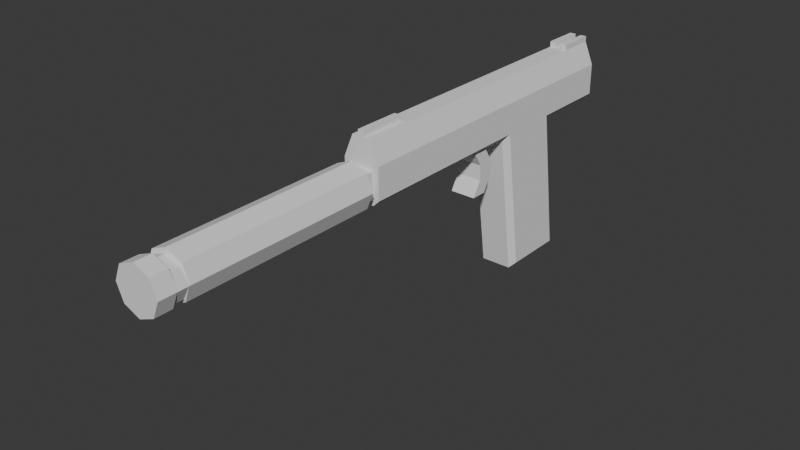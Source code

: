 # Source: pistol.blend  (saved by Blender 5.1.30; exported with 4.5.12 LTS)
import bpy
from mathutils import Matrix  # noqa: F401  (used for matrix-valued properties, if any)

bpy.ops.wm.read_factory_settings(use_empty=True)
scene = bpy.context.scene
scene.name = 'Scene'

# ---- collections
col_collection = bpy.data.collections.new('Collection'); scene.collection.children.link(col_collection)

# ---- world
world_world = bpy.data.worlds.new('World'); scene.world = world_world
world_world.use_nodes = True; world_world.node_tree.nodes.clear()
_N = world_world.node_tree.nodes; _L = world_world.node_tree.links
n0 = _N.new('ShaderNodeOutputWorld'); n0.name = 'World Output'; n0.location = (200, 100)
n1 = _N.new('ShaderNodeBackground'); n1.name = 'Background'; n1.location = (-200, 100)
n1.inputs[0].default_value = (0.05088, 0.05088, 0.05088, 1.0)
_L.new(n1.outputs[0], n0.inputs[0])
n0.is_active_output = True
world_world.color = (0.05088, 0.05088, 0.05088)
world_world.sun_shadow_jitter_overblur = 0.0

# ---- meshes
me_cube = bpy.data.meshes.new('Cube')
me_cube.from_pydata([(-0.01625, -0.02275, -0.1875), (-0.01625, -0.04225, -0.025), (-0.01625, 0.02275, -0.025), (0.01625, 0.02275, -0.025), (0.01625, -0.04225, -0.025), (0.01625, -0.2048, -0.025), (-0.01625, -0.2048, -0.025), (-0.01625, 0.08775, -0.025), (0.01625, 0.08775, -0.025), (-0.008125, -0.04225, -0.0055), (-0.008125, 0.02275, -0.0055), (0.008125, 0.02275, -0.0055), (0.008125, -0.04225, -0.0055), (0.008125, -0.2048, -0.0055), (-0.008125, -0.2048, -0.0055), (-0.008125, 0.08775, -0.0055), (0.008125, 0.08775, -0.0055), (0.01138, -0.2048, -0.05262), (-0.01138, -0.2048, -0.05262), (0.01138, -0.2048, -0.02987), (-0.01138, -0.2048, -0.02987), (0.01138, -0.2148, -0.05262), (-0.01138, -0.2148, -0.05262), (0.01138, -0.2148, -0.02987), (-0.01138, -0.2148, -0.02987), (0.01625, -0.08288, -0.025), (0.01625, -0.1235, -0.025), (0.01625, -0.1641, -0.025), (-0.01625, -0.1641, -0.025), (-0.01625, -0.1235, -0.025), (-0.01625, -0.08288, -0.025), (0.008125, -0.08288, -0.0055), (0.008125, -0.1235, -0.0055), (0.008125, -0.1641, -0.0055), (-0.008125, -0.1641, -0.0055), (-0.008125, -0.1235, -0.0055), (-0.008125, -0.08288, -0.0055), (-0.01625, -0.06256, -0.025), (-0.008125, -0.06256, -0.0055), (0.01625, -0.06256, -0.025), (0.008125, -0.06256, -0.0055), (-0.01138, -0.06561, -0.0575), (-0.01138, -0.07983, -0.0575), (0.01138, -0.07983, -0.0575), (0.01138, -0.06561, -0.0575), (-0.01138, -0.06561, -0.0975), (-0.01138, -0.07983, -0.0975), (0.01138, -0.07983, -0.0975), (0.01138, -0.06561, -0.0975), (-0.01138, -0.07183, -0.07083), (-0.01138, -0.07183, -0.08417), (0.01138, -0.07183, -0.08417), (0.01138, -0.07183, -0.07083), (0.01138, -0.05761, -0.08417), (0.01138, -0.05761, -0.07083), (-0.01138, -0.05761, -0.07083), (-0.01138, -0.05761, -0.08417), (-0.01125, -0.04225, -0.0575), (-0.01625, -0.04225, -0.0525), (-0.01625, -0.03725, -0.0575), (-0.01625, -0.04151, -0.06244), (-0.01125, 0.04151, -0.1826), (-0.01625, 0.03722, -0.1875), (-0.01625, 0.01697, -0.0525), (-0.01125, 0.02275, -0.0575), (0.01625, -0.01844, -0.1825), (0.01125, -0.02275, -0.1875), (0.01625, -0.03794, -0.0525), (0.01125, -0.04225, -0.0575), (0.01125, 0.03722, -0.1875), (0.01125, 0.04151, -0.1826), (0.01625, 0.03644, -0.1825), (0.01125, 0.02275, -0.0575), (0.01625, 0.01694, -0.0525), (0.01125, -0.2048, -0.0575), (0.01625, -0.2048, -0.0525), (0.01271, -0.2048, -0.05396), (-0.01625, -0.2048, -0.0525), (-0.01125, -0.2048, -0.0575), (-0.01271, -0.2048, -0.05396), (-0.01125, 0.08275, -0.0575), (-0.01625, 0.08775, -0.0525), (0.01125, 0.08275, -0.0575), (0.01625, 0.08775, -0.0525), (0.01125, -0.1641, -0.0575), (0.01625, -0.1641, -0.0525), (0.01125, -0.1235, -0.0575), (0.01625, -0.1235, -0.0525), (0.01125, -0.08288, -0.0575), (0.01625, -0.08288, -0.0525), (-0.01125, -0.08288, -0.0575), (-0.01625, -0.08288, -0.0525), (-0.01125, -0.1235, -0.0575), (-0.01625, -0.1235, -0.0525), (-0.01625, -0.1641, -0.0525), (-0.01125, -0.1641, -0.0575), (0.01625, -0.06256, -0.0525), (0.01125, -0.06256, -0.0575), (-0.01625, -0.06256, -0.0525), (-0.01125, -0.06256, -0.0575), (0.005417, -0.2048, -0.025), (-0.005417, -0.2048, -0.025), (-0.005417, 0.08775, -0.025), (0.005417, 0.08775, -0.025), (-0.002708, 0.02275, -0.0055), (0.002708, 0.02275, -0.0055), (0.002708, -0.04225, -0.0055), (-0.002708, -0.04225, -0.0055), (0.002708, -0.2048, -0.0055), (-0.002708, -0.2048, -0.0055), (-0.002708, 0.08775, -0.0055), (0.002708, 0.08775, -0.0055), (0.003792, -0.2048, -0.05262), (-0.003792, -0.2048, -0.05262), (0.003792, -0.2048, -0.02987), (-0.003792, -0.2048, -0.02987), (0.003792, -0.2148, -0.05262), (-0.003792, -0.2148, -0.05262), (0.003792, -0.2148, -0.02987), (-0.003792, -0.2148, -0.02987), (-0.002708, -0.08288, -0.0055), (0.002708, -0.08288, -0.0055), (-0.002708, -0.1235, -0.0055), (0.002708, -0.1235, -0.0055), (-0.002708, -0.1641, -0.0055), (0.002708, -0.1641, -0.0055), (-0.002708, -0.06256, -0.0055), (0.002708, -0.06256, -0.0055), (0.002083, 0.03722, -0.1875), (-0.007083, 0.03722, -0.1875), (-0.00375, 0.04151, -0.1826), (0.00375, 0.04151, -0.1826), (-0.005417, 0.08775, -0.0525), (0.005417, 0.08775, -0.0525), (0.00375, 0.08275, -0.0575), (-0.00375, 0.08275, -0.0575), (-0.007083, -0.02275, -0.1875), (0.002083, -0.02275, -0.1875), (-0.00375, 0.02275, -0.0575), (0.00375, 0.02275, -0.0575), (-0.01625, 0.05525, -0.025), (0.01625, 0.05525, -0.025), (-0.008125, 0.05525, -0.0055), (0.008125, 0.05525, -0.0055), (-0.01625, 0.05236, -0.0525), (-0.01125, 0.05275, -0.0575), (0.01625, 0.05235, -0.0525), (0.01125, 0.05275, -0.0575), (0.00375, 0.05275, -0.0575), (-0.00375, 0.05275, -0.0575), (-0.002708, 0.05525, -0.0055), (0.002708, 0.05525, -0.0055), (0.002708, 0.08775, -0.0005), (0.008125, 0.08775, -0.0005), (-0.008125, 0.05525, -0.0005), (-0.008125, 0.08775, -0.0005), (-0.002708, 0.08775, -0.0005), (-0.002708, 0.05525, -0.0005), (0.002708, 0.05525, -0.0005), (0.008125, 0.05525, -0.0005), (0.002708, -0.2048, -0.0005), (-0.002708, -0.2048, -0.0005), (-0.002708, -0.1641, -0.0005), (0.002708, -0.1641, -0.0005), (-1.289e-08, -0.215, -0.021), (-1.289e-08, -0.385, -0.021), (0.01414, -0.215, -0.02686), (0.01414, -0.385, -0.02686), (0.02, -0.215, -0.041), (0.02, -0.385, -0.041), (0.01414, -0.215, -0.05514), (0.01414, -0.385, -0.05514), (-1.289e-08, -0.215, -0.061), (-1.289e-08, -0.385, -0.061), (-0.01414, -0.215, -0.05514), (-0.01414, -0.385, -0.05514), (-0.02, -0.215, -0.041), (-0.02, -0.385, -0.041), (-0.01414, -0.215, -0.02686), (-0.01414, -0.385, -0.02686), (0.01414, -0.395, -0.02686), (-1.289e-08, -0.395, -0.021), (0.02, -0.395, -0.041), (0.01414, -0.395, -0.05514), (-1.289e-08, -0.395, -0.061), (-0.01414, -0.395, -0.05514), (-0.02, -0.395, -0.041), (-0.01414, -0.395, -0.02686), (0.01414, -0.386, -0.02969), (-1.289e-08, -0.386, -0.025), (0.02, -0.386, -0.041), (0.01414, -0.386, -0.05231), (-1.289e-08, -0.386, -0.057), (-0.01414, -0.386, -0.05231), (-0.02, -0.386, -0.041), (-0.01414, -0.386, -0.02969), (0.01414, -0.394, -0.02969), (-1.289e-08, -0.394, -0.025), (0.02, -0.394, -0.041), (0.01414, -0.394, -0.05231), (-1.289e-08, -0.394, -0.057), (-0.01414, -0.394, -0.05231), (-0.02, -0.394, -0.041), (-0.01414, -0.394, -0.02969), (0.01414, -0.41, -0.02686), (-1.289e-08, -0.41, -0.021), (0.02, -0.41, -0.041), (0.01414, -0.41, -0.05514), (-1.289e-08, -0.41, -0.061), (-0.01414, -0.41, -0.05514), (-0.02, -0.41, -0.041), (-0.01414, -0.41, -0.02686)], [], [(102, 7, 15, 110), (39, 4, 12, 40), (141, 8, 16, 143), (104, 10, 9, 107), (124, 34, 14, 109), (142, 150, 157, 154), (28, 6, 14, 34), (4, 3, 11, 12), (140, 2, 10, 142), (2, 1, 9, 10), (100, 5, 13, 108), (20, 18, 22, 24), (101, 6, 20, 115), (116, 21, 23, 118), (115, 20, 24, 119), (17, 19, 23, 21), (112, 17, 21, 116), (37, 30, 36, 38), (30, 29, 35, 36), (29, 28, 34, 35), (126, 38, 36, 120), (120, 36, 35, 122), (122, 35, 34, 124), (5, 27, 33, 13), (27, 26, 32, 33), (26, 25, 31, 32), (107, 9, 38, 126), (1, 37, 38, 9), (25, 39, 40, 31), (51, 50, 46, 47), (45, 48, 47, 46), (53, 51, 47, 48), (50, 56, 45, 46), (56, 53, 48, 45), (41, 44, 54, 55), (55, 54, 53, 56), (42, 41, 55, 49), (49, 55, 56, 50), (44, 43, 52, 54), (54, 52, 51, 53), (43, 42, 49, 52), (52, 49, 50, 51), (57, 58, 59, 60), (69, 70, 71), (74, 75, 76), (77, 78, 79), (64, 61, 62, 63), (129, 62, 61, 130), (73, 71, 70, 72), (66, 69, 71, 65), (68, 66, 65, 67), (97, 68, 67, 96), (95, 78, 77, 94), (133, 83, 82, 134), (144, 81, 80, 145), (146, 73, 72, 147), (74, 84, 85, 75), (84, 86, 87, 85), (86, 88, 89, 87), (99, 90, 91, 98), (90, 92, 93, 91), (92, 95, 94, 93), (88, 97, 96, 89), (57, 99, 98, 58), (66, 68, 57, 60, 0, 136, 137), (0, 60, 59, 63, 62), (57, 68, 97, 99), (63, 59, 58, 1, 2), (1, 58, 98, 37), (128, 69, 66, 137), (131, 139, 72, 70), (144, 140, 7, 81), (149, 145, 80, 135), (71, 73, 67, 65), (67, 73, 3, 4), (67, 4, 39, 96), (141, 146, 83, 8), (79, 78, 74, 76, 17, 112, 113, 18), (85, 27, 5, 75), (95, 84, 74, 78), (76, 75, 5, 19, 17), (28, 94, 77, 6), (6, 77, 79, 18, 20), (132, 81, 7, 102), (87, 26, 27, 85), (92, 86, 84, 95), (89, 25, 26, 87), (90, 88, 86, 92), (96, 39, 25, 89), (97, 88, 43, 44), (88, 90, 42, 43), (90, 99, 41, 42), (30, 91, 93, 29), (37, 98, 91, 30), (29, 93, 94, 28), (99, 97, 44, 41), (83, 133, 103, 8), (133, 132, 102, 103), (147, 148, 134, 82), (148, 149, 135, 134), (61, 64, 138, 130), (130, 138, 139, 131), (62, 129, 136, 0), (129, 128, 137, 136), (81, 132, 135, 80), (132, 133, 134, 135), (69, 128, 131, 70), (128, 129, 130, 131), (12, 106, 127, 40), (106, 107, 126, 127), (32, 123, 125, 33), (123, 122, 124, 125), (31, 121, 123, 32), (121, 120, 122, 123), (40, 127, 121, 31), (127, 126, 120, 121), (18, 113, 117, 22), (113, 112, 116, 117), (19, 114, 118, 23), (114, 115, 119, 118), (22, 117, 119, 24), (117, 116, 118, 119), (5, 100, 114, 19), (100, 101, 115, 114), (6, 101, 109, 14), (101, 100, 108, 109), (111, 151, 158, 152), (150, 151, 111, 110), (33, 125, 108, 13), (124, 109, 161, 162), (11, 105, 106, 12), (105, 104, 107, 106), (8, 103, 111, 16), (103, 102, 110, 111), (104, 105, 151, 150), (10, 104, 150, 142), (139, 138, 149, 148), (72, 139, 148, 147), (3, 73, 146, 141), (138, 64, 145, 149), (63, 2, 140, 144), (83, 146, 147, 82), (63, 144, 145, 64), (7, 140, 142, 15), (105, 11, 143, 151), (3, 141, 143, 11), (158, 159, 153, 152), (154, 157, 156, 155), (151, 143, 159, 158), (16, 111, 152, 153), (110, 15, 155, 156), (143, 16, 153, 159), (150, 110, 156, 157), (15, 142, 154, 155), (163, 162, 161, 160), (125, 124, 162, 163), (108, 125, 163, 160), (109, 108, 160, 161), (164, 165, 167, 166), (166, 167, 169, 168), (168, 169, 171, 170), (170, 171, 173, 172), (172, 173, 175, 174), (174, 175, 177, 176), (177, 175, 193, 194), (176, 177, 179, 178), (178, 179, 165, 164), (164, 166, 168, 170, 172, 174, 176, 178), (180, 181, 205, 204), (181, 180, 196, 197), (187, 181, 197, 203), (167, 165, 189, 188), (165, 179, 195, 189), (171, 169, 190, 191), (186, 187, 203, 202), (185, 186, 202, 201), (192, 191, 199, 200), (195, 194, 202, 203), (190, 188, 196, 198), (193, 192, 200, 201), (189, 195, 203, 197), (188, 189, 197, 196), (191, 190, 198, 199), (194, 193, 201, 202), (180, 182, 198, 196), (173, 171, 191, 192), (182, 183, 199, 198), (183, 184, 200, 199), (169, 167, 188, 190), (179, 177, 194, 195), (184, 185, 201, 200), (175, 173, 192, 193), (204, 205, 211, 210, 209, 208, 207, 206), (181, 187, 211, 205), (186, 185, 209, 210), (184, 183, 207, 208), (182, 180, 204, 206), (187, 186, 210, 211), (185, 184, 208, 209), (183, 182, 206, 207)])
_uv = me_cube.uv_layers.new(name='UVMap')
_uv.uv.foreach_set('vector', [0.9358, 1.355, 0.7617, 1.355, 0.8923, 1.669, 0.9793, 1.669, 2.009, 1.355, 2.336, 1.355, 2.336, 1.669, 2.009, 1.669, 3.903, 1.355, 4.425, 1.355, 4.425, 1.669, 3.903, 1.669, 0.9793, 3.38, 0.8923, 3.38, 0.8923, 2.336, 0.9793, 2.336, 0.9793, 0.377, 0.8923, 0.377, 0.8923, -0.276, 0.9793, -0.276, 0.8923, 1.669, 0.9793, 1.669, 0.9793, 1.749, 0.8923, 1.749, 0.377, 1.355, -0.276, 1.355, -0.276, 1.669, 0.377, 1.669, 2.336, 1.355, 3.38, 1.355, 3.38, 1.669, 2.336, 1.669, 3.903, 1.355, 3.38, 1.355, 3.38, 1.669, 3.903, 1.669, 3.38, 1.355, 2.336, 1.355, 2.336, 1.669, 3.38, 1.669, 1.11, 1.355, 1.284, 1.355, 1.153, 1.669, 1.066, 1.669, -0.276, 1.277, -0.276, 0.9112, -0.4367, 0.9112, -0.4367, 1.277, 0.9358, 1.355, 0.7617, 1.355, 0.84, 1.277, 0.9619, 1.277, 1.084, 0.9112, 1.206, 0.9112, 1.206, 1.277, 1.084, 1.277, 0.9619, -0.276, 0.84, -0.276, 0.84, -0.4367, 0.9619, -0.4367, -0.276, 0.9112, -0.276, 1.277, -0.4367, 1.277, -0.4367, 0.9112, 1.084, -0.276, 1.206, -0.276, 1.206, -0.4367, 1.084, -0.4367, 2.009, 1.355, 1.683, 1.355, 1.683, 1.669, 2.009, 1.669, 1.683, 1.355, 1.03, 1.355, 1.03, 1.669, 1.683, 1.669, 1.03, 1.355, 0.377, 1.355, 0.377, 1.669, 1.03, 1.669, 0.9793, 2.009, 0.8923, 2.009, 0.8923, 1.683, 0.9793, 1.683, 0.9793, 1.683, 0.8923, 1.683, 0.8923, 1.03, 0.9793, 1.03, 0.9793, 1.03, 0.8923, 1.03, 0.8923, 0.377, 0.9793, 0.377, -0.276, 1.355, 0.377, 1.355, 0.377, 1.669, -0.276, 1.669, 0.377, 1.355, 1.03, 1.355, 1.03, 1.669, 0.377, 1.669, 1.03, 1.355, 1.683, 1.355, 1.683, 1.669, 1.03, 1.669, 0.9793, 2.336, 0.8923, 2.336, 0.8923, 2.009, 0.9793, 2.009, 2.336, 1.355, 2.009, 1.355, 2.009, 1.669, 2.336, 1.669, 1.683, 1.355, 2.009, 1.355, 2.009, 1.669, 1.683, 1.669, 1.206, 0.4043, 0.84, 0.4043, 0.84, 0.19, 1.206, 0.19, 0.84, 1.96, 1.206, 1.96, 1.206, 1.732, 0.84, 1.732, 2.089, 0.4043, 1.86, 0.4043, 1.732, 0.19, 1.96, 0.19, 1.86, 0.4043, 2.089, 0.4043, 1.96, 0.19, 1.732, 0.19, 0.84, 0.4043, 1.206, 0.4043, 1.206, 0.19, 0.84, 0.19, 0.84, 0.8329, 1.206, 0.8329, 1.206, 0.6186, 0.84, 0.6186, 0.84, 0.6186, 1.206, 0.6186, 1.206, 0.4043, 0.84, 0.4043, 1.732, 0.8329, 1.96, 0.8329, 2.089, 0.6186, 1.86, 0.6186, 1.86, 0.6186, 2.089, 0.6186, 2.089, 0.4043, 1.86, 0.4043, 1.96, 0.8329, 1.732, 0.8329, 1.86, 0.6186, 2.089, 0.6186, 2.089, 0.6186, 1.86, 0.6186, 1.86, 0.4043, 2.089, 0.4043, 1.206, 0.8329, 0.84, 0.8329, 0.84, 0.6186, 1.206, 0.6186, 1.206, 0.6186, 0.84, 0.6186, 0.84, 0.4043, 1.206, 0.4043, 0.842, 0.8329, 0.7617, 0.9132, 0.7617, 0.8329, 0.7617, 0.7534, 3.613, -1.257, 3.682, -1.177, 3.601, -1.176, 1.204, 0.8329, 1.284, 0.9132, 1.227, 0.8897, 0.7617, 0.9132, 0.842, 0.8329, 0.8185, 0.8897, 3.38, 0.8329, 3.682, -1.177, 3.613, -1.257, 3.288, 0.9132, 0.909, -1.257, 0.7617, -1.257, 0.842, -1.177, 0.9626, -1.177, 3.287, 0.9132, 3.601, -1.176, 3.682, -1.177, 3.38, 0.8329, 1.204, 2.649, 1.204, 3.613, 1.284, 3.601, 1.284, 2.718, 2.336, 0.8329, 2.649, -1.257, 2.718, -1.176, 2.405, 0.9132, 1.204, 2.009, 1.204, 2.336, 1.284, 2.405, 1.284, 2.009, 0.842, 0.377, 0.842, -0.276, 0.7617, -0.276, 0.7617, 0.377, 1.11, 4.425, 1.284, 4.425, 1.204, 4.345, 1.083, 4.345, 0.7617, 3.856, 0.7617, 4.425, 0.842, 4.345, 0.842, 3.863, 1.284, 3.856, 1.284, 3.287, 1.204, 3.38, 1.204, 3.863, 1.204, -0.276, 1.204, 0.377, 1.284, 0.377, 1.284, -0.276, 1.204, 0.377, 1.204, 1.03, 1.284, 1.03, 1.284, 0.377, 1.204, 1.03, 1.204, 1.683, 1.284, 1.683, 1.284, 1.03, 0.842, 2.009, 0.842, 1.683, 0.7617, 1.683, 0.7617, 2.009, 0.842, 1.683, 0.842, 1.03, 0.7617, 1.03, 0.7617, 1.683, 0.842, 1.03, 0.842, 0.377, 0.7617, 0.377, 0.7617, 1.03, 1.204, 1.683, 1.204, 2.009, 1.284, 2.009, 1.284, 1.683, 0.842, 2.336, 0.842, 2.009, 0.7617, 2.009, 0.7617, 2.336, 1.204, -1.257, 1.204, 0.8329, 0.842, 0.8329, 0.7617, 0.7534, 0.7617, -1.257, 0.909, -1.257, 1.056, -1.257, 2.649, -1.257, 2.348, 0.7534, 2.416, 0.8329, 3.288, 0.9132, 3.613, -1.257, 0.842, 2.336, 1.204, 2.336, 1.204, 2.009, 0.842, 2.009, 3.288, 0.9132, 2.416, 0.8329, 2.336, 0.9132, 2.336, 1.355, 3.38, 1.355, 2.336, 1.355, 2.336, 0.9132, 2.009, 0.9132, 2.009, 1.355, 1.056, 3.613, 1.204, 3.613, 1.204, 2.649, 1.056, 2.649, 1.083, -1.177, 1.083, 0.8329, 1.204, 0.8329, 1.204, -1.177, 3.856, 0.9132, 3.903, 1.355, 4.425, 1.355, 4.425, 0.9132, 0.9626, 3.863, 0.842, 3.863, 0.842, 4.345, 0.9626, 4.345, 3.601, -1.176, 3.287, 0.9132, 2.405, 0.9132, 2.718, -1.176, 2.405, 0.9132, 3.287, 0.9132, 3.38, 1.355, 2.336, 1.355, 2.405, 0.9132, 2.336, 1.355, 2.009, 1.355, 2.009, 0.9132, 3.903, 1.355, 3.856, 0.9132, 4.425, 0.9132, 4.425, 1.355, 0.8185, 0.8897, 0.842, 0.8329, 1.204, 0.8329, 1.227, 0.8897, 1.206, 0.9112, 1.084, 0.9112, 0.9619, 0.9112, 0.84, 0.9112, 0.377, 0.9132, 0.377, 1.355, -0.276, 1.355, -0.276, 0.9132, 0.842, 0.377, 1.204, 0.377, 1.204, -0.276, 0.842, -0.276, 1.227, 0.8897, 1.284, 0.9132, 1.284, 1.355, 1.206, 1.277, 1.206, 0.9112, 0.377, 1.355, 0.377, 0.9132, -0.276, 0.9132, -0.276, 1.355, 0.7617, 1.355, 0.7617, 0.9132, 0.8185, 0.8897, 0.84, 0.9112, 0.84, 1.277, 0.9358, 0.9132, 0.7617, 0.9132, 0.7617, 1.355, 0.9358, 1.355, 1.03, 0.9132, 1.03, 1.355, 0.377, 1.355, 0.377, 0.9132, 0.842, 1.03, 1.204, 1.03, 1.204, 0.377, 0.842, 0.377, 1.683, 0.9132, 1.683, 1.355, 1.03, 1.355, 1.03, 0.9132, 0.842, 1.683, 1.204, 1.683, 1.204, 1.03, 0.842, 1.03, 2.009, 0.9132, 2.009, 1.355, 1.683, 1.355, 1.683, 0.9132, 1.204, 2.009, 1.204, 1.683, 1.206, 1.732, 1.206, 1.96, 1.204, 1.683, 0.842, 1.683, 0.84, 1.732, 1.206, 1.732, 0.842, 1.683, 0.842, 2.009, 0.84, 1.96, 0.84, 1.732, 1.683, 1.355, 1.683, 0.9132, 1.03, 0.9132, 1.03, 1.355, 2.009, 1.355, 2.009, 0.9132, 1.683, 0.9132, 1.683, 1.355, 1.03, 1.355, 1.03, 0.9132, 0.377, 0.9132, 0.377, 1.355, 0.842, 2.009, 1.204, 2.009, 1.206, 1.96, 0.84, 1.96, 1.284, 0.9132, 1.11, 0.9132, 1.11, 1.355, 1.284, 1.355, 1.11, 0.9132, 0.9358, 0.9132, 0.9358, 1.355, 1.11, 1.355, 1.204, 3.863, 1.083, 3.863, 1.083, 4.345, 1.204, 4.345, 1.083, 3.863, 0.9626, 3.863, 0.9626, 4.345, 1.083, 4.345, 0.842, -1.177, 0.842, 0.8329, 0.9626, 0.8329, 0.9626, -1.177, 0.9626, -1.177, 0.9626, 0.8329, 1.083, 0.8329, 1.083, -1.177, 0.7617, 3.613, 0.909, 3.613, 0.909, 2.649, 0.7617, 2.649, 0.909, 3.613, 1.056, 3.613, 1.056, 2.649, 0.909, 2.649, 0.7617, 4.425, 0.9358, 4.425, 0.9626, 4.345, 0.842, 4.345, 0.9358, 4.425, 1.11, 4.425, 1.083, 4.345, 0.9626, 4.345, 1.204, -1.257, 1.056, -1.257, 1.083, -1.177, 1.204, -1.177, 1.056, -1.257, 0.909, -1.257, 0.9626, -1.177, 1.083, -1.177, 1.153, 2.336, 1.066, 2.336, 1.066, 2.009, 1.153, 2.009, 1.066, 2.336, 0.9793, 2.336, 0.9793, 2.009, 1.066, 2.009, 1.153, 1.03, 1.066, 1.03, 1.066, 0.377, 1.153, 0.377, 1.066, 1.03, 0.9793, 1.03, 0.9793, 0.377, 1.066, 0.377, 1.153, 1.683, 1.066, 1.683, 1.066, 1.03, 1.153, 1.03, 1.066, 1.683, 0.9793, 1.683, 0.9793, 1.03, 1.066, 1.03, 1.153, 2.009, 1.066, 2.009, 1.066, 1.683, 1.153, 1.683, 1.066, 2.009, 0.9793, 2.009, 0.9793, 1.683, 1.066, 1.683, 0.84, -0.276, 0.9619, -0.276, 0.9619, -0.4367, 0.84, -0.4367, 0.9619, -0.276, 1.084, -0.276, 1.084, -0.4367, 0.9619, -0.4367, 1.206, -0.276, 1.084, -0.276, 1.084, -0.4367, 1.206, -0.4367, 1.084, -0.276, 0.9619, -0.276, 0.9619, -0.4367, 1.084, -0.4367, 0.84, 0.9112, 0.9619, 0.9112, 0.9619, 1.277, 0.84, 1.277, 0.9619, 0.9112, 1.084, 0.9112, 1.084, 1.277, 0.9619, 1.277, 1.284, 1.355, 1.11, 1.355, 1.084, 1.277, 1.206, 1.277, 1.11, 1.355, 0.9358, 1.355, 0.9619, 1.277, 1.084, 1.277, 0.7617, 1.355, 0.9358, 1.355, 0.9793, 1.669, 0.8923, 1.669, 0.9358, 1.355, 1.11, 1.355, 1.066, 1.669, 0.9793, 1.669, 4.425, 1.669, 3.903, 1.669, 3.903, 1.749, 4.425, 1.749, 0.9793, 3.903, 1.066, 3.903, 1.066, 4.425, 0.9793, 4.425, 1.153, 0.377, 1.066, 0.377, 1.066, -0.276, 1.153, -0.276, 0.377, 1.669, -0.276, 1.669, -0.276, 1.749, 0.377, 1.749, 1.153, 3.38, 1.066, 3.38, 1.066, 2.336, 1.153, 2.336, 1.066, 3.38, 0.9793, 3.38, 0.9793, 2.336, 1.066, 2.336, 1.284, 1.355, 1.11, 1.355, 1.066, 1.669, 1.153, 1.669, 1.11, 1.355, 0.9358, 1.355, 0.9793, 1.669, 1.066, 1.669, 0.9793, 3.38, 1.066, 3.38, 1.066, 3.903, 0.9793, 3.903, 0.8923, 3.38, 0.9793, 3.38, 0.9793, 3.903, 0.8923, 3.903, 1.083, 3.38, 0.9626, 3.38, 0.9626, 3.863, 1.083, 3.863, 1.204, 3.38, 1.083, 3.38, 1.083, 3.863, 1.204, 3.863, 3.38, 1.355, 3.287, 0.9132, 3.856, 0.9132, 3.903, 1.355, 0.9626, 3.38, 0.842, 3.38, 0.842, 3.863, 0.9626, 3.863, 3.288, 0.9132, 3.38, 1.355, 3.903, 1.355, 3.856, 0.9132, 1.284, 4.425, 1.284, 3.856, 1.204, 3.863, 1.204, 4.345, 0.7617, 3.288, 0.7617, 3.856, 0.842, 3.863, 0.842, 3.38, 4.425, 1.355, 3.903, 1.355, 3.903, 1.669, 4.425, 1.669, 1.066, 3.38, 1.153, 3.38, 1.153, 3.903, 1.066, 3.903, 3.38, 1.355, 3.903, 1.355, 3.903, 1.669, 3.38, 1.669, 1.066, 3.903, 1.153, 3.903, 1.153, 4.425, 1.066, 4.425, 0.8923, 3.903, 0.9793, 3.903, 0.9793, 4.425, 0.8923, 4.425, 1.066, 1.669, 1.153, 1.669, 1.153, 1.749, 1.066, 1.749, 1.153, 1.669, 1.066, 1.669, 1.066, 1.749, 1.153, 1.749, 0.9793, 1.669, 0.8923, 1.669, 0.8923, 1.749, 0.9793, 1.749, 3.903, 1.669, 4.425, 1.669, 4.425, 1.749, 3.903, 1.749, 3.903, 1.669, 4.425, 1.669, 4.425, 1.749, 3.903, 1.749, 4.425, 1.669, 3.903, 1.669, 3.903, 1.749, 4.425, 1.749, 1.066, 0.377, 0.9793, 0.377, 0.9793, -0.276, 1.066, -0.276, 1.066, 1.669, 0.9793, 1.669, 0.9793, 1.749, 1.066, 1.749, -0.276, 1.669, 0.377, 1.669, 0.377, 1.749, -0.276, 1.749, 0.9793, 1.669, 1.066, 1.669, 1.066, 1.749, 0.9793, 1.749, 1.023, -0.4407, 1.023, -3.173, 1.25, -3.173, 1.25, -0.4407, -0.4407, 1.325, -3.173, 1.325, -3.173, 1.098, -0.4407, 1.098, -0.4407, 1.098, -3.173, 1.098, -3.173, 0.8708, -0.4407, 0.8708, 1.25, -0.4407, 1.25, -3.173, 1.023, -3.173, 1.023, -0.4407, 1.023, -0.4407, 1.023, -3.173, 0.7955, -3.173, 0.7955, -0.4407, -0.4407, 0.8708, -3.173, 0.8708, -3.173, 1.098, -0.4407, 1.098, -3.173, 1.098, -3.173, 0.8708, -3.189, 0.9162, -3.189, 1.098, -0.4407, 1.098, -3.173, 1.098, -3.173, 1.325, -0.4407, 1.325, 0.7955, -0.4407, 0.7955, -3.173, 1.023, -3.173, 1.023, -0.4407, 1.023, 1.42, 1.25, 1.325, 1.344, 1.098, 1.25, 0.8708, 1.023, 0.7766, 0.7955, 0.8708, 0.7014, 1.098, 0.7955, 1.325, 1.25, -3.334, 1.023, -3.334, 1.023, -3.575, 1.25, -3.575, 1.023, 1.42, 1.25, 1.325, 1.25, 1.28, 1.023, 1.355, 0.7955, 1.325, 1.023, 1.42, 1.023, 1.355, 0.7955, 1.28, 1.25, 1.325, 1.023, 1.42, 1.023, 1.355, 1.25, 1.28, 1.023, 1.42, 0.7955, 1.325, 0.7955, 1.28, 1.023, 1.355, -3.173, 0.8708, -3.173, 1.098, -3.189, 1.098, -3.189, 0.9162, -3.334, 1.098, -3.334, 1.325, -3.318, 1.28, -3.318, 1.098, -3.334, 0.8708, -3.334, 1.098, -3.318, 1.098, -3.318, 0.9162, 1.023, -3.189, 1.25, -3.189, 1.25, -3.318, 1.023, -3.318, -3.189, 1.28, -3.189, 1.098, -3.318, 1.098, -3.318, 1.28, -3.189, 1.098, -3.189, 1.28, -3.318, 1.28, -3.318, 1.098, 0.7955, -3.189, 1.023, -3.189, 1.023, -3.318, 0.7955, -3.318, 1.023, -3.189, 0.7955, -3.189, 0.7955, -3.318, 1.023, -3.318, 1.25, -3.189, 1.023, -3.189, 1.023, -3.318, 1.25, -3.318, -3.189, 0.9162, -3.189, 1.098, -3.318, 1.098, -3.318, 0.9162, -3.189, 1.098, -3.189, 0.9162, -3.318, 0.9162, -3.318, 1.098, -3.334, 1.325, -3.334, 1.098, -3.318, 1.098, -3.318, 1.28, 1.023, 0.7766, 1.25, 0.8708, 1.25, 0.9162, 1.023, 0.8409, -3.334, 1.098, -3.334, 0.8708, -3.318, 0.9162, -3.318, 1.098, 1.25, 0.8708, 1.023, 0.7766, 1.023, 0.8409, 1.25, 0.9162, -3.173, 1.098, -3.173, 1.325, -3.189, 1.28, -3.189, 1.098, -3.173, 1.325, -3.173, 1.098, -3.189, 1.098, -3.189, 1.28, 1.023, 0.7766, 0.7955, 0.8708, 0.7955, 0.9162, 1.023, 0.8409, 0.7955, 0.8708, 1.023, 0.7766, 1.023, 0.8409, 0.7955, 0.9162, 1.25, 1.325, 1.023, 1.42, 0.7955, 1.325, 0.7014, 1.098, 0.7955, 0.8708, 1.023, 0.7766, 1.25, 0.8708, 1.344, 1.098, 1.023, -3.334, 0.7955, -3.334, 0.7955, -3.575, 1.023, -3.575, -3.334, 1.098, -3.334, 0.8708, -3.575, 0.8708, -3.575, 1.098, 1.023, -3.334, 1.25, -3.334, 1.25, -3.575, 1.023, -3.575, -3.334, 1.098, -3.334, 1.325, -3.575, 1.325, -3.575, 1.098, -3.334, 1.325, -3.334, 1.098, -3.575, 1.098, -3.575, 1.325, 0.7955, -3.334, 1.023, -3.334, 1.023, -3.575, 0.7955, -3.575, -3.334, 0.8708, -3.334, 1.098, -3.575, 1.098, -3.575, 0.8708])
me_cube.update()

# ---- objects
ob_cube = bpy.data.objects.new('Cube', me_cube)

# ---- transforms, parenting, visibility, modifiers, constraints
ob_cube.location = (0.0, 0.0, 0.0)

# ---- collection membership
col_collection.objects.link(ob_cube)

# ---- scene / render settings (as saved in the file)
scene.frame_start = 1; scene.frame_end = 250; scene.frame_set(1)
scene.render.engine = 'BLENDER_EEVEE_NEXT'
scene.render.bake_bias = 0.0
scene.render.bake_samples = 0
scene.cycles.sampling_pattern = 'TABULATED_SOBOL'
scene.eevee.use_volume_custom_range = False
bpy.context.view_layer.update()

# ---- added for rendering (the .blend has no active camera and no usable light): camera, sun
cam_auto = bpy.data.cameras.new('AutoCamera')
cam_auto.lens = 50.0
cam_auto.sensor_width = 36.0
cam_auto.clip_end = 1000.0
ob_auto_camera = bpy.data.objects.new('AutoCamera', cam_auto)
scene.collection.objects.link(ob_auto_camera)
ob_auto_camera.location = (0.493349, -0.753143, 0.300679)
ob_auto_camera.rotation_euler = (1.09748, -7.21219e-08, 0.694738)
scene.camera = ob_auto_camera
light_auto_sun = bpy.data.lights.new('AutoSun', 'SUN')
light_auto_sun.energy = 3.0
light_auto_sun.angle = 0.0523599
ob_auto_sun = bpy.data.objects.new('AutoSun', light_auto_sun)
scene.collection.objects.link(ob_auto_sun)
ob_auto_sun.rotation_euler = (0.872665, 0.174533, 0.523599)
bpy.context.view_layer.update()
